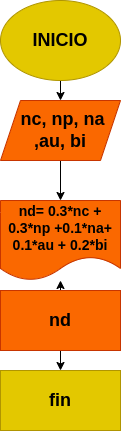

The diagram above was exported from draw.io. Its source (the exported page's mxGraphModel, read from the mxfile embedded in the PNG):
<mxGraphModel dx="662" dy="401" grid="1" gridSize="10" guides="1" tooltips="1" connect="1" arrows="1" fold="1" page="1" pageScale="1" pageWidth="827" pageHeight="1169" math="0" shadow="0">
  <root>
    <mxCell id="0" />
    <mxCell id="1" parent="0" />
    <mxCell id="6" style="edgeStyle=none;html=1;exitX=0.5;exitY=1;exitDx=0;exitDy=0;entryX=0.5;entryY=0;entryDx=0;entryDy=0;" edge="1" parent="1" source="2" target="3">
      <mxGeometry relative="1" as="geometry" />
    </mxCell>
    <mxCell id="2" value="&lt;h2&gt;INICIO&lt;/h2&gt;" style="ellipse;whiteSpace=wrap;html=1;fillColor=#e3c800;strokeColor=#B09500;fontColor=#000000;" vertex="1" parent="1">
      <mxGeometry x="180" y="30" width="120" height="80" as="geometry" />
    </mxCell>
    <mxCell id="7" style="edgeStyle=none;html=1;exitX=0.5;exitY=1;exitDx=0;exitDy=0;entryX=0.5;entryY=0;entryDx=0;entryDy=0;" edge="1" parent="1" source="3" target="4">
      <mxGeometry relative="1" as="geometry" />
    </mxCell>
    <mxCell id="3" value="&lt;h2&gt;&amp;nbsp;nc, np, na ,au, bi&lt;/h2&gt;" style="shape=parallelogram;perimeter=parallelogramPerimeter;whiteSpace=wrap;html=1;fixedSize=1;fillColor=#fa6800;fontColor=#000000;strokeColor=#C73500;" vertex="1" parent="1">
      <mxGeometry x="180" y="130" width="120" height="60" as="geometry" />
    </mxCell>
    <mxCell id="4" value="&lt;h3&gt;nd= 0.3*nc + 0.3*np +0.1*na+ 0.1*au + 0.2*bi&lt;/h3&gt;" style="shape=document;whiteSpace=wrap;html=1;boundedLbl=1;fillColor=#fa6800;fontColor=#000000;strokeColor=#C73500;" vertex="1" parent="1">
      <mxGeometry x="180" y="230" width="120" height="80" as="geometry" />
    </mxCell>
    <mxCell id="5" value="&lt;h2&gt;fin&lt;/h2&gt;" style="rounded=0;whiteSpace=wrap;html=1;fillColor=#e3c800;fontColor=#000000;strokeColor=#B09500;" vertex="1" parent="1">
      <mxGeometry x="180" y="400" width="120" height="60" as="geometry" />
    </mxCell>
    <mxCell id="10" style="edgeStyle=none;html=1;exitX=0.5;exitY=0;exitDx=0;exitDy=0;" edge="1" parent="1" source="9" target="4">
      <mxGeometry relative="1" as="geometry" />
    </mxCell>
    <mxCell id="11" style="edgeStyle=none;html=1;exitX=0.5;exitY=1;exitDx=0;exitDy=0;entryX=0.5;entryY=0;entryDx=0;entryDy=0;" edge="1" parent="1" source="9" target="5">
      <mxGeometry relative="1" as="geometry" />
    </mxCell>
    <mxCell id="9" value="&lt;h2&gt;nd&lt;/h2&gt;" style="rounded=0;whiteSpace=wrap;html=1;fillColor=#fa6800;fontColor=#000000;strokeColor=#C73500;" vertex="1" parent="1">
      <mxGeometry x="180" y="320" width="120" height="60" as="geometry" />
    </mxCell>
  </root>
</mxGraphModel>